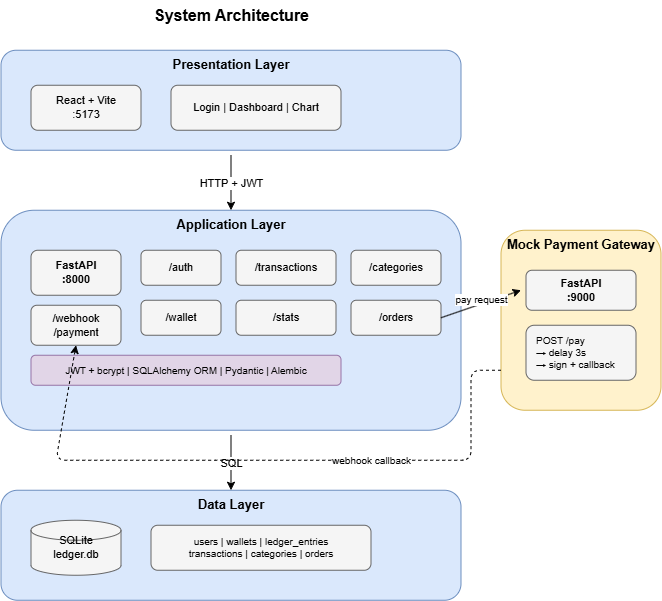

The diagram above was exported from draw.io. Its source (the exported page's mxGraphModel, read from the mxfile embedded in the PNG):
<mxGraphModel dx="1373" dy="756" grid="1" gridSize="10" guides="1" tooltips="1" connect="1" arrows="1" fold="1" page="1" pageScale="1" pageWidth="850" pageHeight="1100" math="0" shadow="0">
  <root>
    <mxCell id="0" />
    <mxCell id="1" parent="0" />
    <mxCell id="title" parent="1" style="text;html=1;fontSize=16;fontStyle=1;align=center;verticalAlign=middle;" value="System Architecture" vertex="1">
      <mxGeometry height="30" width="350" x="175" y="20" as="geometry" />
    </mxCell>
    <mxCell id="fe_layer" parent="1" style="rounded=1;whiteSpace=wrap;html=1;fillColor=#dae8fc;strokeColor=#6c8ebf;verticalAlign=top;fontStyle=1;fontSize=13;" value="Presentation Layer" vertex="1">
      <mxGeometry height="100" width="460" x="120" y="70" as="geometry" />
    </mxCell>
    <mxCell id="fe_react" parent="1" style="rounded=1;whiteSpace=wrap;html=1;fillColor=#f5f5f5;strokeColor=#666666;fontSize=11;" value="React + Vite&#10;:5173" vertex="1">
      <mxGeometry height="45" width="110" x="150" y="105" as="geometry" />
    </mxCell>
    <mxCell id="fe_pages" parent="1" style="rounded=1;whiteSpace=wrap;html=1;fillColor=#f5f5f5;strokeColor=#666666;fontSize=11;" value="Login | Dashboard | Chart" vertex="1">
      <mxGeometry height="45" width="170" x="290" y="105" as="geometry" />
    </mxCell>
    <mxCell id="arrow_fe_be" edge="1" parent="1" style="endArrow=classic;html=1;fontSize=11;" value="HTTP + JWT">
      <mxGeometry relative="1" as="geometry">
        <mxPoint x="350" y="175" as="sourcePoint" />
        <mxPoint x="350" y="230" as="targetPoint" />
      </mxGeometry>
    </mxCell>
    <mxCell id="be_layer" parent="1" style="rounded=1;whiteSpace=wrap;html=1;fillColor=#dae8fc;strokeColor=#6c8ebf;verticalAlign=top;fontStyle=1;fontSize=13;" value="Application Layer" vertex="1">
      <mxGeometry height="220" width="460" x="120" y="230" as="geometry" />
    </mxCell>
    <mxCell id="be_main" parent="1" style="rounded=1;whiteSpace=wrap;html=1;fillColor=#f5f5f5;strokeColor=#666666;fontSize=11;fontStyle=1;" value="FastAPI&#10;:8000" vertex="1">
      <mxGeometry height="45" width="90" x="150" y="270" as="geometry" />
    </mxCell>
    <mxCell id="be_auth" parent="1" style="rounded=1;whiteSpace=wrap;html=1;fillColor=#f5f5f5;strokeColor=#666666;fontSize=11;" value="/auth" vertex="1">
      <mxGeometry height="35" width="80" x="260" y="270" as="geometry" />
    </mxCell>
    <mxCell id="be_txn" parent="1" style="rounded=1;whiteSpace=wrap;html=1;fillColor=#f5f5f5;strokeColor=#666666;fontSize=11;" value="/transactions" vertex="1">
      <mxGeometry height="35" width="100" x="355" y="270" as="geometry" />
    </mxCell>
    <mxCell id="be_cat" parent="1" style="rounded=1;whiteSpace=wrap;html=1;fillColor=#f5f5f5;strokeColor=#666666;fontSize=11;" value="/categories" vertex="1">
      <mxGeometry height="35" width="90" x="470" y="270" as="geometry" />
    </mxCell>
    <mxCell id="be_wallet" parent="1" style="rounded=1;whiteSpace=wrap;html=1;fillColor=#f5f5f5;strokeColor=#666666;fontSize=11;" value="/wallet" vertex="1">
      <mxGeometry height="35" width="80" x="260" y="320" as="geometry" />
    </mxCell>
    <mxCell id="be_stats" parent="1" style="rounded=1;whiteSpace=wrap;html=1;fillColor=#f5f5f5;strokeColor=#666666;fontSize=11;" value="/stats" vertex="1">
      <mxGeometry height="35" width="100" x="355" y="320" as="geometry" />
    </mxCell>
    <mxCell id="be_orders" parent="1" style="rounded=1;whiteSpace=wrap;html=1;fillColor=#f5f5f5;strokeColor=#666666;fontSize=11;" value="/orders" vertex="1">
      <mxGeometry height="35" width="90" x="470" y="320" as="geometry" />
    </mxCell>
    <mxCell id="be_mid" parent="1" style="rounded=1;whiteSpace=wrap;html=1;fillColor=#e1d5e7;strokeColor=#9673a6;fontSize=10;" value="JWT + bcrypt | SQLAlchemy ORM | Pydantic | Alembic" vertex="1">
      <mxGeometry height="30" width="310" x="150" y="375" as="geometry" />
    </mxCell>
    <mxCell id="be_webhook" parent="1" style="rounded=1;whiteSpace=wrap;html=1;fillColor=#f5f5f5;strokeColor=#666666;fontSize=11;" value="/webhook&#10;/payment" vertex="1">
      <mxGeometry height="40" width="90" x="150" y="325" as="geometry" />
    </mxCell>
    <mxCell id="arrow_be_db" edge="1" parent="1" style="endArrow=classic;html=1;fontSize=11;" value="SQL">
      <mxGeometry relative="1" as="geometry">
        <mxPoint x="350" y="455" as="sourcePoint" />
        <mxPoint x="350" y="510" as="targetPoint" />
      </mxGeometry>
    </mxCell>
    <mxCell id="db_layer" parent="1" style="rounded=1;whiteSpace=wrap;html=1;fillColor=#dae8fc;strokeColor=#6c8ebf;verticalAlign=top;fontStyle=1;fontSize=13;" value="Data Layer" vertex="1">
      <mxGeometry height="110" width="460" x="120" y="510" as="geometry" />
    </mxCell>
    <mxCell id="db_main" parent="1" style="shape=cylinder3;whiteSpace=wrap;html=1;fillColor=#f5f5f5;strokeColor=#666666;fontSize=11;size=10;" value="SQLite&#10;ledger.db" vertex="1">
      <mxGeometry height="55" width="90" x="150" y="540" as="geometry" />
    </mxCell>
    <mxCell id="db_tables" parent="1" style="rounded=1;whiteSpace=wrap;html=1;fillColor=#f5f5f5;strokeColor=#666666;fontSize=10;" value="users | wallets | ledger_entries&#10;transactions | categories | orders" vertex="1">
      <mxGeometry height="45" width="220" x="270" y="545" as="geometry" />
    </mxCell>
    <mxCell id="gw_layer" parent="1" style="rounded=1;whiteSpace=wrap;html=1;fillColor=#fff2cc;strokeColor=#d6b656;verticalAlign=top;fontStyle=1;fontSize=13;" value="Mock Payment Gateway" vertex="1">
      <mxGeometry height="180" width="160" x="620" y="250" as="geometry" />
    </mxCell>
    <mxCell id="gw_main" parent="1" style="rounded=1;whiteSpace=wrap;html=1;fillColor=#f5f5f5;strokeColor=#666666;fontSize=11;fontStyle=1;" value="FastAPI&#10;:9000" vertex="1">
      <mxGeometry height="40" width="110" x="645" y="290" as="geometry" />
    </mxCell>
    <mxCell id="gw_flow" parent="1" style="rounded=1;whiteSpace=wrap;html=1;fillColor=#f5f5f5;strokeColor=#666666;fontSize=10;align=left;spacingLeft=8;" value="POST /pay&#10;→ delay 3s&#10;→ sign + callback" vertex="1">
      <mxGeometry height="55" width="110" x="645" y="345" as="geometry" />
    </mxCell>
    <mxCell id="arrow_be_gw" edge="1" parent="1" source="be_orders" style="endArrow=classic;html=1;fontSize=10;exitX=1;exitY=0.5;exitDx=0;exitDy=0;" value="pay request">
      <mxGeometry relative="1" x="0.0288" y="4" as="geometry">
        <mxPoint as="offset" />
        <mxPoint x="565" y="310" as="sourcePoint" />
        <mxPoint x="640" y="310" as="targetPoint" />
      </mxGeometry>
    </mxCell>
    <mxCell id="arrow_gw_wh" edge="1" parent="1" style="endArrow=classic;html=1;fontSize=10;dashed=1;entryX=0.5;entryY=1;entryDx=0;entryDy=0;" target="be_webhook" value="webhook callback">
      <mxGeometry relative="1" x="-0.3249" as="geometry">
        <mxPoint as="offset" />
        <Array as="points">
          <mxPoint x="590" y="390" />
          <mxPoint x="590" y="480" />
          <mxPoint x="340" y="480" />
          <mxPoint x="175" y="480" />
        </Array>
        <mxPoint x="620" y="390" as="sourcePoint" />
        <mxPoint x="225" y="365" as="targetPoint" />
      </mxGeometry>
    </mxCell>
  </root>
</mxGraphModel>